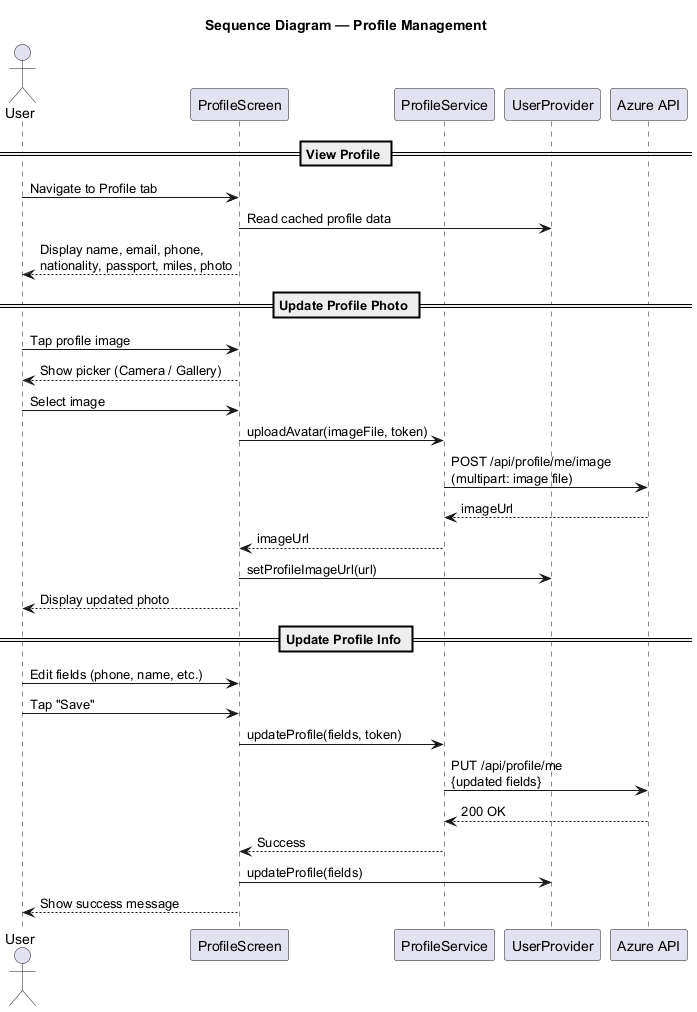

The diagram above was rendered by PlantUML. Its source (embedded in the PNG):
@startuml SkyTrip_Sequence_ProfileManagement

title Sequence Diagram — Profile Management

actor User
participant "ProfileScreen" as PS
participant "ProfileService" as PRS
participant "UserProvider" as UP
participant "Azure API" as API

== View Profile ==

User -> PS : Navigate to Profile tab
PS -> UP : Read cached profile data
PS --> User : Display name, email, phone,\nnationality, passport, miles, photo

== Update Profile Photo ==

User -> PS : Tap profile image
PS --> User : Show picker (Camera / Gallery)
User -> PS : Select image
PS -> PRS : uploadAvatar(imageFile, token)
PRS -> API : POST /api/profile/me/image\n(multipart: image file)
API --> PRS : imageUrl
PRS --> PS : imageUrl
PS -> UP : setProfileImageUrl(url)
PS --> User : Display updated photo

== Update Profile Info ==

User -> PS : Edit fields (phone, name, etc.)
User -> PS : Tap "Save"
PS -> PRS : updateProfile(fields, token)
PRS -> API : PUT /api/profile/me\n{updated fields}
API --> PRS : 200 OK
PRS --> PS : Success
PS -> UP : updateProfile(fields)
PS --> User : Show success message

@enduml